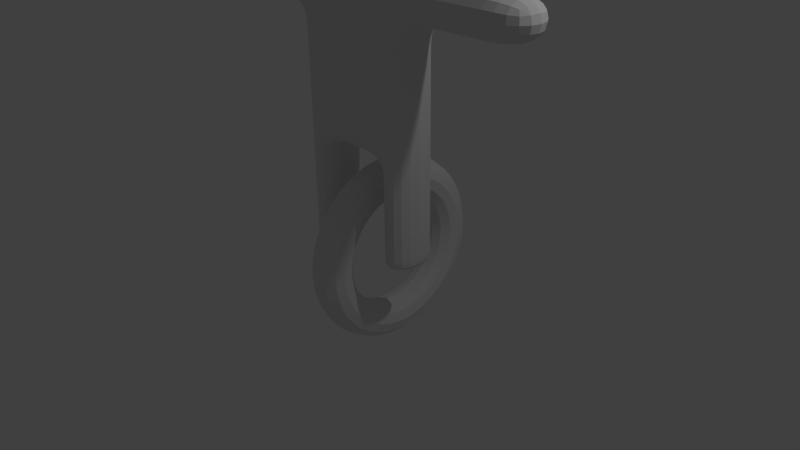 # Source: DumbScene.blend  (saved by Blender 2.68.0; exported with 4.5.12 LTS)
import bpy
from mathutils import Matrix  # noqa: F401  (used for matrix-valued properties, if any)

bpy.ops.wm.read_factory_settings(use_empty=True)
scene = bpy.context.scene
scene.name = 'Scene'

# ---- collections
col_collection_1 = bpy.data.collections.new('Collection 1'); scene.collection.children.link(col_collection_1)

# ---- world
world_world = bpy.data.worlds.new('World'); scene.world = world_world
world_world.color = (0.05088, 0.05088, 0.05088)
world_world.use_sun_shadow = False
world_world.sun_shadow_jitter_overblur = 0.0
world_world.cycles.sampling_method = 'MANUAL'
world_world.cycles.sample_map_resolution = 256

# ---- cameras
cam_camera = bpy.data.cameras.new('Camera')
cam_camera.clip_end = 100.0
cam_camera.lens = 35.0
cam_camera.sensor_width = 32.0
cam_camera.sensor_height = 18.0
cam_camera.ortho_scale = 7.314
cam_camera.dof.focus_distance = 0.0

# ---- lights
light_lamp = bpy.data.lights.new('Lamp', 'POINT')
light_lamp.transmission_factor = 0.0
light_lamp.cutoff_distance = 30.0
light_lamp.energy = 100.0
light_lamp.shadow_buffer_clip_start = 1.001
light_lamp.shadow_soft_size = 0.1
light_lamp.shadow_maximum_resolution = 0.006
light_lamp.use_absolute_resolution = True
light_lamp.cycles.use_multiple_importance_sampling = False

# ---- meshes
me_cube_002 = bpy.data.meshes.new('Cube.002')
me_cube_002.from_pydata([(-0.8591, -0.3528, 0.08432), (-0.8591, 0.3528, 0.08432), (-0.419, 0.3528, 0.08432), (-0.419, -0.3528, 0.08432), (-0.8591, -0.3528, 0.804), (-0.8591, 0.3528, 0.804), (-0.419, 0.3528, 0.804), (-0.419, -0.3528, 0.804), (-0.8591, -0.3528, 1.474), (-0.8591, 0.3528, 1.474), (-0.419, 0.3528, 1.474), (-0.419, -0.3528, 1.474), (-0.8591, -0.3528, 3.096), (-0.8591, 0.3528, 3.096), (-0.419, 0.3528, 3.096), (-0.419, -0.3528, 3.096), (-0.8591, -0.3528, 3.664), (-0.8591, 0.3528, 3.664), (-0.419, 0.3528, 3.664), (-0.419, -0.3528, 3.664), (-1.565, -0.3528, 3.096), (-1.565, 0.3528, 3.096), (-1.565, -0.3528, 3.664), (-1.565, 0.3528, 3.664), (-2.534, -0.3528, 3.096), (-2.534, 0.3528, 3.096), (-2.534, -0.3528, 3.664), (-2.534, 0.3528, 3.664), (-0.419, 0.3528, 4.369), (-0.419, -0.3528, 4.369), (-0.8591, 0.3528, 2.372), (-0.419, 0.3528, 2.372), (-0.419, -0.3528, 2.372), (-0.8591, -0.3528, 2.372), (-0.419, 0.3528, 1.969), (-0.419, -0.3528, 1.969), (-0.8591, -0.3528, 1.969), (-0.8591, 0.3528, 1.969), (-0.8591, 0.3528, 2.767), (-0.419, 0.3528, 2.767), (-0.419, -0.3528, 2.767), (-0.8591, -0.3528, 2.767), (-1.367, 0.3528, 3.096), (-1.367, 0.3528, 3.664), (-1.367, -0.3528, 3.664), (-1.367, -0.3528, 3.096), (-1.734, 0.3528, 3.664), (-1.734, -0.3528, 3.664), (-1.734, 0.3528, 3.096), (-1.734, -0.3528, 3.096), (-0.419, 0.3528, 3.795), (-0.419, -0.3528, 3.795), (-0.419, 0.3528, 1.36), (-0.419, -0.3528, 1.36), (-0.8591, -0.3528, 1.36), (-0.8591, 0.3528, 1.36), (-0.419, -0.3528, 0.924), (-0.8591, 0.3528, 0.924), (-0.419, 0.3528, 0.924), (-0.8591, -0.3528, 0.924), (-0.8591, 0.3528, 0.7105), (-0.8591, -0.3528, 0.7105), (-0.419, 0.3528, 0.7105), (-0.419, -0.3528, 0.7105), (-0.8591, 0.3528, 0.2685), (-0.419, 0.3528, 0.2685), (-0.419, -0.3528, 0.2685), (-0.8591, -0.3528, 0.2685), (0.8591, -0.3528, 0.08432), (0.8591, 0.3528, 0.08432), (0.419, 0.3528, 0.08432), (0.419, -0.3528, 0.08432), (0.8591, -0.3528, 0.804), (0.8591, 0.3528, 0.804), (0.419, 0.3528, 0.804), (0.419, -0.3528, 0.804), (0.8591, -0.3528, 1.474), (0.8591, 0.3528, 1.474), (0.419, 0.3528, 1.474), (0.419, -0.3528, 1.474), (0.8591, -0.3528, 3.096), (0.8591, 0.3528, 3.096), (0.419, 0.3528, 3.096), (0.419, -0.3528, 3.096), (0.02674, 0.3528, 1.474), (0.02674, -0.3528, 1.474), (0.02674, 0.3528, 3.096), (0.02674, -0.3528, 3.096), (0.8591, -0.3528, 3.664), (0.8591, 0.3528, 3.664), (0.419, 0.3528, 3.664), (0.419, -0.3528, 3.664), (0.02674, 0.3528, 3.664), (0.02674, -0.3528, 3.664), (1.565, -0.3528, 3.096), (1.565, 0.3528, 3.096), (1.565, -0.3528, 3.664), (1.565, 0.3528, 3.664), (2.534, -0.3528, 3.096), (2.534, 0.3528, 3.096), (2.534, -0.3528, 3.664), (2.534, 0.3528, 3.664), (0.419, 0.3528, 4.369), (0.419, -0.3528, 4.369), (0.02674, 0.3528, 4.369), (0.02674, -0.3528, 4.369), (0.8591, 0.3528, 2.372), (0.419, 0.3528, 2.372), (0.419, -0.3528, 2.372), (0.8591, -0.3528, 2.372), (0.02674, 0.3528, 2.372), (0.02674, -0.3528, 2.372), (0.419, 0.3528, 1.969), (0.419, -0.3528, 1.969), (0.8591, -0.3528, 1.969), (0.02674, 0.3528, 1.969), (0.02674, -0.3528, 1.969), (0.8591, 0.3528, 1.969), (0.8591, 0.3528, 2.767), (0.419, 0.3528, 2.767), (0.419, -0.3528, 2.767), (0.8591, -0.3528, 2.767), (0.02674, 0.3528, 2.767), (0.02674, -0.3528, 2.767), (1.367, 0.3528, 3.096), (1.367, 0.3528, 3.664), (1.367, -0.3528, 3.664), (1.367, -0.3528, 3.096), (1.734, 0.3528, 3.664), (1.734, -0.3528, 3.664), (1.734, 0.3528, 3.096), (1.734, -0.3528, 3.096), (0.02674, 0.3528, 3.795), (0.02674, -0.3528, 3.795), (0.419, 0.3528, 3.795), (0.419, -0.3528, 3.795), (0.419, 0.3528, 1.36), (0.419, -0.3528, 1.36), (0.8591, -0.3528, 1.36), (0.8591, 0.3528, 1.36), (0.419, -0.3528, 0.924), (0.8591, 0.3528, 0.924), (0.419, 0.3528, 0.924), (0.8591, -0.3528, 0.924), (0.8591, 0.3528, 0.7105), (0.8591, -0.3528, 0.7105), (0.419, 0.3528, 0.7105), (0.419, -0.3528, 0.7105), (0.8591, 0.3528, 0.2685), (0.419, 0.3528, 0.2685), (0.419, -0.3528, 0.2685), (0.8591, -0.3528, 0.2685)], [], [(67, 64, 1, 0), (64, 65, 2, 1), (65, 66, 3, 2), (66, 67, 0, 3), (0, 1, 2, 3), (53, 52, 10, 11), (39, 38, 13, 14), (55, 54, 8, 9), (52, 55, 9, 10), (54, 53, 11, 8), (12, 15, 19, 16), (11, 10, 84, 85), (41, 40, 15, 12), (38, 41, 12, 13), (39, 14, 86, 122), (43, 42, 21, 23), (35, 11, 85, 116), (19, 18, 17, 16), (15, 87, 93, 19), (14, 13, 17, 18), (86, 14, 18, 92), (47, 46, 27, 26), (44, 43, 23, 22), (45, 44, 22, 20), (42, 45, 20, 21), (25, 24, 26, 27), (46, 48, 25, 27), (48, 49, 24, 25), (49, 47, 26, 24), (28, 29, 105, 104), (132, 50, 28, 104), (50, 51, 29, 28), (51, 133, 105, 29), (34, 37, 30, 31), (36, 35, 32, 33), (37, 36, 33, 30), (34, 31, 110, 115), (40, 32, 111, 123), (32, 35, 116, 111), (10, 9, 37, 34), (8, 11, 35, 36), (9, 8, 36, 37), (10, 34, 115, 84), (31, 30, 38, 39), (33, 32, 40, 41), (30, 33, 41, 38), (31, 39, 122, 110), (15, 40, 123, 87), (17, 13, 42, 43), (16, 17, 43, 44), (12, 16, 44, 45), (13, 12, 45, 42), (22, 23, 46, 47), (23, 21, 48, 46), (21, 20, 49, 48), (20, 22, 47, 49), (92, 18, 50, 132), (18, 19, 51, 50), (19, 93, 133, 51), (56, 58, 52, 53), (57, 59, 54, 55), (58, 57, 55, 52), (59, 56, 53, 54), (7, 6, 58, 56), (5, 4, 59, 57), (6, 5, 57, 58), (4, 7, 56, 59), (4, 5, 60, 61), (5, 6, 62, 60), (6, 7, 63, 62), (7, 4, 61, 63), (61, 60, 64, 67), (60, 62, 65, 64), (62, 63, 66, 65), (63, 61, 67, 66), (151, 68, 69, 148), (148, 69, 70, 149), (149, 70, 71, 150), (150, 71, 68, 151), (68, 71, 70, 69), (137, 79, 78, 136), (119, 82, 81, 118), (139, 77, 76, 138), (136, 78, 77, 139), (138, 76, 79, 137), (80, 88, 91, 83), (79, 85, 84, 78), (121, 80, 83, 120), (118, 81, 80, 121), (119, 122, 86, 82), (125, 97, 95, 124), (113, 116, 85, 79), (91, 88, 89, 90), (83, 91, 93, 87), (82, 90, 89, 81), (86, 92, 90, 82), (129, 100, 101, 128), (126, 96, 97, 125), (127, 94, 96, 126), (124, 95, 94, 127), (99, 101, 100, 98), (128, 101, 99, 130), (130, 99, 98, 131), (131, 98, 100, 129), (102, 104, 105, 103), (132, 104, 102, 134), (134, 102, 103, 135), (135, 103, 105, 133), (112, 107, 106, 117), (114, 109, 108, 113), (117, 106, 109, 114), (112, 115, 110, 107), (120, 123, 111, 108), (108, 111, 116, 113), (78, 112, 117, 77), (76, 114, 113, 79), (77, 117, 114, 76), (78, 84, 115, 112), (107, 119, 118, 106), (109, 121, 120, 108), (106, 118, 121, 109), (107, 110, 122, 119), (83, 87, 123, 120), (89, 125, 124, 81), (88, 126, 125, 89), (80, 127, 126, 88), (81, 124, 127, 80), (96, 129, 128, 97), (97, 128, 130, 95), (95, 130, 131, 94), (94, 131, 129, 96), (92, 132, 134, 90), (90, 134, 135, 91), (91, 135, 133, 93), (140, 137, 136, 142), (141, 139, 138, 143), (142, 136, 139, 141), (143, 138, 137, 140), (75, 140, 142, 74), (73, 141, 143, 72), (74, 142, 141, 73), (72, 143, 140, 75), (72, 145, 144, 73), (73, 144, 146, 74), (74, 146, 147, 75), (75, 147, 145, 72), (145, 151, 148, 144), (144, 148, 149, 146), (146, 149, 150, 147), (147, 150, 151, 145)])
me_cube_002.use_remesh_preserve_volume = False
me_cube_002.use_remesh_preserve_attributes = False
me_cube_002.use_mirror_vertex_groups = False
me_cube_002.update()
me_torus = bpy.data.meshes.new('Torus')
me_torus.from_pydata([(-7.169e-07, 3.253e-07, -1.25), (0.125, 3.253e-07, -1.217), (0.2165, 3.253e-07, -1.125), (0.25, 3.253e-07, -1.0), (0.2165, 3.253e-07, -0.875), (0.125, 3.253e-07, -0.7835), (-4.785e-07, 3.253e-07, -0.75), (-0.125, 3.253e-07, -0.7835), (-0.2165, 3.253e-07, -0.875), (-0.25, 3.253e-07, -1.0), (-0.2165, 3.253e-07, -1.125), (-0.125, 3.253e-07, -1.217), (-7.169e-07, 0.1632, -1.239), (0.125, 0.1588, -1.206), (0.2165, 0.1468, -1.115), (0.25, 0.1305, -0.9914), (0.2165, 0.1142, -0.8675), (0.125, 0.1023, -0.7768), (-4.785e-07, 0.09789, -0.7436), (-0.125, 0.1023, -0.7768), (-0.2165, 0.1142, -0.8675), (-0.25, 0.1305, -0.9914), (-0.2165, 0.1468, -1.115), (-0.125, 0.1588, -1.206), (-7.169e-07, 0.3235, -1.207), (0.125, 0.3149, -1.175), (0.2165, 0.2912, -1.087), (0.25, 0.2588, -0.9659), (0.2165, 0.2265, -0.8452), (0.125, 0.2028, -0.7568), (-4.785e-07, 0.1941, -0.7244), (-0.125, 0.2028, -0.7568), (-0.2165, 0.2265, -0.8452), (-0.25, 0.2588, -0.9659), (-0.2165, 0.2912, -1.087), (-0.125, 0.3149, -1.175), (-7.169e-07, 0.4784, -1.155), (0.125, 0.4655, -1.124), (0.2165, 0.4305, -1.039), (0.25, 0.3827, -0.9239), (0.2165, 0.3348, -0.8084), (0.125, 0.2998, -0.7239), (-4.785e-07, 0.287, -0.6929), (-0.125, 0.2998, -0.7239), (-0.2165, 0.3348, -0.8084), (-0.25, 0.3827, -0.9239), (-0.2165, 0.4305, -1.039), (-0.125, 0.4655, -1.124), (-7.169e-07, 0.625, -1.083), (0.125, 0.6083, -1.054), (0.2165, 0.5625, -0.9743), (0.25, 0.5, -0.866), (0.2165, 0.4375, -0.7578), (0.125, 0.3917, -0.6785), (-4.785e-07, 0.375, -0.6495), (-0.125, 0.3917, -0.6785), (-0.2165, 0.4375, -0.7578), (-0.25, 0.5, -0.866), (-0.2165, 0.5625, -0.9743), (-0.125, 0.6083, -1.054), (-7.169e-07, 0.761, -0.9917), (0.125, 0.7406, -0.9651), (0.2165, 0.6849, -0.8925), (0.25, 0.6088, -0.7934), (0.2165, 0.5327, -0.6942), (0.125, 0.477, -0.6216), (-4.785e-07, 0.4566, -0.595), (-0.125, 0.477, -0.6216), (-0.2165, 0.5327, -0.6942), (-0.25, 0.6088, -0.7934), (-0.2165, 0.6849, -0.8925), (-0.125, 0.7406, -0.9651), (-4.785e-07, 0.8839, -0.8839), (0.125, 0.8602, -0.8602), (0.2165, 0.7955, -0.7955), (0.25, 0.7071, -0.7071), (0.2165, 0.6187, -0.6187), (0.125, 0.554, -0.554), (-2.401e-07, 0.5303, -0.5303), (-0.125, 0.554, -0.554), (-0.2165, 0.6187, -0.6187), (-0.25, 0.7071, -0.7071), (-0.2165, 0.7955, -0.7955), (-0.125, 0.8602, -0.8602), (-4.785e-07, 0.9917, -0.761), (0.125, 0.9651, -0.7406), (0.2165, 0.8925, -0.6849), (0.25, 0.7934, -0.6088), (0.2165, 0.6942, -0.5327), (0.125, 0.6216, -0.477), (-2.401e-07, 0.595, -0.4566), (-0.125, 0.6216, -0.477), (-0.2165, 0.6942, -0.5327), (-0.25, 0.7934, -0.6088), (-0.2165, 0.8925, -0.6849), (-0.125, 0.9651, -0.7406), (-4.785e-07, 1.083, -0.625), (0.125, 1.054, -0.6083), (0.2165, 0.9743, -0.5625), (0.25, 0.866, -0.5), (0.2165, 0.7578, -0.4375), (0.125, 0.6785, -0.3917), (-2.401e-07, 0.6495, -0.375), (-0.125, 0.6785, -0.3917), (-0.2165, 0.7578, -0.4375), (-0.25, 0.866, -0.5), (-0.2165, 0.9743, -0.5625), (-0.125, 1.054, -0.6083), (-2.401e-07, 1.155, -0.4784), (0.125, 1.124, -0.4655), (0.2165, 1.039, -0.4305), (0.25, 0.9239, -0.3827), (0.2165, 0.8084, -0.3348), (0.125, 0.7239, -0.2998), (-2.401e-07, 0.6929, -0.287), (-0.125, 0.7239, -0.2998), (-0.2165, 0.8084, -0.3348), (-0.25, 0.9239, -0.3827), (-0.2165, 1.039, -0.4305), (-0.125, 1.124, -0.4655), (-2.401e-07, 1.207, -0.3235), (0.125, 1.175, -0.3149), (0.2165, 1.087, -0.2912), (0.25, 0.9659, -0.2588), (0.2165, 0.8452, -0.2265), (0.125, 0.7568, -0.2028), (-2.401e-07, 0.7244, -0.1941), (-0.125, 0.7568, -0.2028), (-0.2165, 0.8452, -0.2265), (-0.25, 0.9659, -0.2588), (-0.2165, 1.087, -0.2912), (-0.125, 1.175, -0.3149), (-1.656e-09, 1.239, -0.1632), (0.125, 1.206, -0.1588), (0.2165, 1.115, -0.1468), (0.25, 0.9914, -0.1305), (0.2165, 0.8675, -0.1142), (0.125, 0.7768, -0.1023), (-1.656e-09, 0.7436, -0.09789), (-0.125, 0.7768, -0.1023), (-0.2165, 0.8675, -0.1142), (-0.25, 0.9914, -0.1305), (-0.2165, 1.115, -0.1468), (-0.125, 1.206, -0.1588), (-1.656e-09, 1.25, 4.768e-07), (0.125, 1.217, 2.384e-07), (0.2165, 1.125, 2.384e-07), (0.25, 1.0, 2.384e-07), (0.2165, 0.875, 2.384e-07), (0.125, 0.7835, 2.384e-07), (-1.656e-09, 0.75, 4.768e-07), (-0.125, 0.7835, 4.768e-07), (-0.2165, 0.875, 4.768e-07), (-0.25, 1.0, 4.768e-07), (-0.2165, 1.125, 4.768e-07), (-0.125, 1.217, 4.768e-07), (-1.656e-09, 1.239, 0.1632), (0.125, 1.206, 0.1588), (0.2165, 1.115, 0.1468), (0.25, 0.9914, 0.1305), (0.2165, 0.8675, 0.1142), (0.125, 0.7768, 0.1023), (-1.656e-09, 0.7436, 0.0979), (-0.125, 0.7768, 0.1023), (-0.2165, 0.8675, 0.1142), (-0.25, 0.9914, 0.1305), (-0.2165, 1.115, 0.1468), (-0.125, 1.206, 0.1588), (2.368e-07, 1.207, 0.3235), (0.125, 1.175, 0.3149), (0.2165, 1.087, 0.2912), (0.25, 0.9659, 0.2588), (0.2165, 0.8452, 0.2265), (0.125, 0.7568, 0.2028), (2.368e-07, 0.7244, 0.1941), (-0.125, 0.7568, 0.2028), (-0.2165, 0.8452, 0.2265), (-0.25, 0.9659, 0.2588), (-0.2165, 1.087, 0.2912), (-0.125, 1.175, 0.3149), (2.368e-07, 1.155, 0.4784), (0.125, 1.124, 0.4655), (0.2165, 1.039, 0.4305), (0.25, 0.9239, 0.3827), (0.2165, 0.8084, 0.3348), (0.125, 0.7239, 0.2998), (2.368e-07, 0.6929, 0.287), (-0.125, 0.7239, 0.2998), (-0.2165, 0.8084, 0.3348), (-0.25, 0.9239, 0.3827), (-0.2165, 1.039, 0.4305), (-0.125, 1.124, 0.4655), (4.752e-07, 1.083, 0.625), (0.125, 1.054, 0.6083), (0.2165, 0.9743, 0.5625), (0.25, 0.866, 0.5), (0.2165, 0.7578, 0.4375), (0.125, 0.6785, 0.3917), (2.368e-07, 0.6495, 0.375), (-0.125, 0.6785, 0.3917), (-0.2165, 0.7578, 0.4375), (-0.25, 0.866, 0.5), (-0.2165, 0.9743, 0.5625), (-0.125, 1.054, 0.6083), (4.752e-07, 0.9917, 0.761), (0.125, 0.9651, 0.7406), (0.2165, 0.8925, 0.6849), (0.25, 0.7934, 0.6088), (0.2165, 0.6942, 0.5327), (0.125, 0.6216, 0.477), (2.368e-07, 0.595, 0.4566), (-0.125, 0.6216, 0.477), (-0.2165, 0.6942, 0.5327), (-0.25, 0.7934, 0.6088), (-0.2165, 0.8925, 0.6849), (-0.125, 0.9651, 0.7406), (4.752e-07, 0.8839, 0.8839), (0.125, 0.8602, 0.8602), (0.2165, 0.7955, 0.7955), (0.25, 0.7071, 0.7071), (0.2165, 0.6187, 0.6187), (0.125, 0.554, 0.554), (2.368e-07, 0.5303, 0.5303), (-0.125, 0.554, 0.554), (-0.2165, 0.6187, 0.6187), (-0.25, 0.7071, 0.7071), (-0.2165, 0.7955, 0.7955), (-0.125, 0.8602, 0.8602), (7.136e-07, 0.761, 0.9917), (0.125, 0.7406, 0.9651), (0.2165, 0.6849, 0.8925), (0.25, 0.6088, 0.7934), (0.2165, 0.5327, 0.6942), (0.125, 0.477, 0.6216), (4.752e-07, 0.4566, 0.595), (-0.125, 0.477, 0.6216), (-0.2165, 0.5327, 0.6942), (-0.25, 0.6088, 0.7934), (-0.2165, 0.6849, 0.8925), (-0.125, 0.7406, 0.9651), (7.136e-07, 0.625, 1.083), (0.125, 0.6083, 1.054), (0.2165, 0.5625, 0.9743), (0.25, 0.5, 0.866), (0.2165, 0.4375, 0.7578), (0.125, 0.3917, 0.6785), (4.752e-07, 0.375, 0.6495), (-0.125, 0.3917, 0.6785), (-0.2165, 0.4375, 0.7578), (-0.25, 0.5, 0.866), (-0.2165, 0.5625, 0.9743), (-0.125, 0.6083, 1.054), (7.136e-07, 0.4784, 1.155), (0.125, 0.4655, 1.124), (0.2165, 0.4305, 1.039), (0.25, 0.3827, 0.9239), (0.2165, 0.3348, 0.8084), (0.125, 0.2998, 0.7239), (4.752e-07, 0.287, 0.6929), (-0.125, 0.2998, 0.7239), (-0.2165, 0.3348, 0.8084), (-0.25, 0.3827, 0.9239), (-0.2165, 0.4305, 1.039), (-0.125, 0.4655, 1.124), (7.136e-07, 0.3235, 1.207), (0.125, 0.3149, 1.175), (0.2165, 0.2912, 1.087), (0.25, 0.2588, 0.9659), (0.2165, 0.2265, 0.8452), (0.125, 0.2028, 0.7568), (4.752e-07, 0.1941, 0.7244), (-0.125, 0.2028, 0.7568), (-0.2165, 0.2265, 0.8452), (-0.25, 0.2588, 0.9659), (-0.2165, 0.2912, 1.087), (-0.125, 0.3149, 1.175), (7.136e-07, 0.1632, 1.239), (0.125, 0.1588, 1.206), (0.2165, 0.1468, 1.115), (0.25, 0.1305, 0.9914), (0.2165, 0.1142, 0.8675), (0.125, 0.1023, 0.7768), (4.752e-07, 0.0979, 0.7436), (-0.125, 0.1023, 0.7768), (-0.2165, 0.1142, 0.8675), (-0.25, 0.1305, 0.9914), (-0.2165, 0.1468, 1.115), (-0.125, 0.1588, 1.206), (7.136e-07, 4.346e-07, 1.25), (0.125, 4.317e-07, 1.217), (0.2165, 4.237e-07, 1.125), (0.25, 4.127e-07, 1.0), (0.2165, 4.018e-07, 0.875), (0.125, 3.938e-07, 0.7835), (4.752e-07, 3.909e-07, 0.75), (-0.125, 3.938e-07, 0.7835), (-0.2165, 4.018e-07, 0.875), (-0.25, 4.127e-07, 1.0), (-0.2165, 4.237e-07, 1.125), (-0.125, 4.317e-07, 1.217), (7.136e-07, -0.1632, 1.239), (0.125, -0.1588, 1.206), (0.2165, -0.1468, 1.115), (0.25, -0.1305, 0.9914), (0.2165, -0.1142, 0.8675), (0.125, -0.1023, 0.7768), (4.752e-07, -0.09789, 0.7436), (-0.125, -0.1023, 0.7768), (-0.2165, -0.1142, 0.8675), (-0.25, -0.1305, 0.9914), (-0.2165, -0.1468, 1.115), (-0.125, -0.1588, 1.206), (7.136e-07, -0.3235, 1.207), (0.125, -0.3149, 1.175), (0.2165, -0.2912, 1.087), (0.25, -0.2588, 0.9659), (0.2165, -0.2265, 0.8452), (0.125, -0.2028, 0.7568), (4.752e-07, -0.1941, 0.7244), (-0.125, -0.2028, 0.7568), (-0.2165, -0.2265, 0.8452), (-0.25, -0.2588, 0.9659), (-0.2165, -0.2912, 1.087), (-0.125, -0.3149, 1.175), (7.136e-07, -0.4784, 1.155), (0.125, -0.4655, 1.124), (0.2165, -0.4305, 1.039), (0.25, -0.3827, 0.9239), (0.2165, -0.3348, 0.8084), (0.125, -0.2998, 0.7239), (4.752e-07, -0.287, 0.6929), (-0.125, -0.2998, 0.7239), (-0.2165, -0.3348, 0.8084), (-0.25, -0.3827, 0.9239), (-0.2165, -0.4305, 1.039), (-0.125, -0.4655, 1.124), (7.136e-07, -0.625, 1.083), (0.125, -0.6083, 1.054), (0.2165, -0.5625, 0.9743), (0.25, -0.5, 0.866), (0.2165, -0.4375, 0.7578), (0.125, -0.3917, 0.6785), (4.752e-07, -0.375, 0.6495), (-0.125, -0.3917, 0.6785), (-0.2165, -0.4375, 0.7578), (-0.25, -0.5, 0.866), (-0.2165, -0.5625, 0.9743), (-0.125, -0.6083, 1.054), (7.136e-07, -0.761, 0.9917), (0.125, -0.7406, 0.9651), (0.2165, -0.6849, 0.8925), (0.25, -0.6088, 0.7934), (0.2165, -0.5327, 0.6942), (0.125, -0.477, 0.6216), (4.752e-07, -0.4566, 0.595), (-0.125, -0.477, 0.6216), (-0.2165, -0.5327, 0.6942), (-0.25, -0.6088, 0.7934), (-0.2165, -0.6849, 0.8925), (-0.125, -0.7406, 0.9651), (4.752e-07, -0.8839, 0.8839), (0.125, -0.8602, 0.8602), (0.2165, -0.7955, 0.7955), (0.25, -0.7071, 0.7071), (0.2165, -0.6187, 0.6187), (0.125, -0.554, 0.554), (2.368e-07, -0.5303, 0.5303), (-0.125, -0.554, 0.554), (-0.2165, -0.6187, 0.6187), (-0.25, -0.7071, 0.7071), (-0.2165, -0.7955, 0.7955), (-0.125, -0.8602, 0.8602), (4.752e-07, -0.9917, 0.761), (0.125, -0.9651, 0.7406), (0.2165, -0.8925, 0.6849), (0.25, -0.7934, 0.6088), (0.2165, -0.6942, 0.5327), (0.125, -0.6216, 0.477), (2.368e-07, -0.595, 0.4566), (-0.125, -0.6216, 0.477), (-0.2165, -0.6942, 0.5327), (-0.25, -0.7934, 0.6088), (-0.2165, -0.8925, 0.6849), (-0.125, -0.9651, 0.7406), (4.752e-07, -1.083, 0.625), (0.125, -1.054, 0.6083), (0.2165, -0.9743, 0.5625), (0.25, -0.866, 0.5), (0.2165, -0.7578, 0.4375), (0.125, -0.6785, 0.3917), (2.368e-07, -0.6495, 0.375), (-0.125, -0.6785, 0.3917), (-0.2165, -0.7578, 0.4375), (-0.25, -0.866, 0.5), (-0.2165, -0.9743, 0.5625), (-0.125, -1.054, 0.6083), (2.368e-07, -1.155, 0.4784), (0.125, -1.124, 0.4655), (0.2165, -1.039, 0.4305), (0.25, -0.9239, 0.3827), (0.2165, -0.8084, 0.3348), (0.125, -0.7239, 0.2998), (2.368e-07, -0.6929, 0.287), (-0.125, -0.7239, 0.2998), (-0.2165, -0.8084, 0.3348), (-0.25, -0.9239, 0.3827), (-0.2165, -1.039, 0.4305), (-0.125, -1.124, 0.4655), (2.368e-07, -1.207, 0.3235), (0.125, -1.175, 0.3149), (0.2165, -1.087, 0.2912), (0.25, -0.9659, 0.2588), (0.2165, -0.8452, 0.2265), (0.125, -0.7568, 0.2028), (2.368e-07, -0.7244, 0.1941), (-0.125, -0.7568, 0.2028), (-0.2165, -0.8452, 0.2265), (-0.25, -0.9659, 0.2588), (-0.2165, -1.087, 0.2912), (-0.125, -1.175, 0.3149), (-1.656e-09, -1.239, 0.1632), (0.125, -1.206, 0.1588), (0.2165, -1.115, 0.1468), (0.25, -0.9914, 0.1305), (0.2165, -0.8675, 0.1142), (0.125, -0.7768, 0.1023), (-1.656e-09, -0.7436, 0.0979), (-0.125, -0.7768, 0.1023), (-0.2165, -0.8675, 0.1142), (-0.25, -0.9914, 0.1305), (-0.2165, -1.115, 0.1468), (-0.125, -1.206, 0.1588), (-1.656e-09, -1.25, 4.768e-07), (0.125, -1.217, 2.384e-07), (0.2165, -1.125, 2.384e-07), (0.25, -1.0, 2.384e-07), (0.2165, -0.875, 2.384e-07), (0.125, -0.7835, 2.384e-07), (-1.656e-09, -0.75, 4.768e-07), (-0.125, -0.7835, 4.768e-07), (-0.2165, -0.875, 4.768e-07), (-0.25, -1.0, 4.768e-07), (-0.2165, -1.125, 4.768e-07), (-0.125, -1.217, 4.768e-07), (-1.656e-09, -1.239, -0.1632), (0.125, -1.206, -0.1588), (0.2165, -1.115, -0.1468), (0.25, -0.9914, -0.1305), (0.2165, -0.8675, -0.1142), (0.125, -0.7768, -0.1023), (-1.656e-09, -0.7436, -0.09789), (-0.125, -0.7768, -0.1023), (-0.2165, -0.8675, -0.1142), (-0.25, -0.9914, -0.1305), (-0.2165, -1.115, -0.1468), (-0.125, -1.206, -0.1588), (-2.401e-07, -1.207, -0.3235), (0.125, -1.175, -0.3149), (0.2165, -1.087, -0.2912), (0.25, -0.9659, -0.2588), (0.2165, -0.8452, -0.2265), (0.125, -0.7568, -0.2028), (-2.401e-07, -0.7244, -0.1941), (-0.125, -0.7568, -0.2028), (-0.2165, -0.8452, -0.2265), (-0.25, -0.9659, -0.2588), (-0.2165, -1.087, -0.2912), (-0.125, -1.175, -0.3149), (-2.401e-07, -1.155, -0.4784), (0.125, -1.124, -0.4655), (0.2165, -1.039, -0.4305), (0.25, -0.9239, -0.3827), (0.2165, -0.8084, -0.3348), (0.125, -0.7239, -0.2998), (-2.401e-07, -0.6929, -0.287), (-0.125, -0.7239, -0.2998), (-0.2165, -0.8084, -0.3348), (-0.25, -0.9239, -0.3827), (-0.2165, -1.039, -0.4305), (-0.125, -1.124, -0.4655), (-4.785e-07, -1.083, -0.625), (0.125, -1.054, -0.6083), (0.2165, -0.9743, -0.5625), (0.25, -0.866, -0.5), (0.2165, -0.7578, -0.4375), (0.125, -0.6785, -0.3917), (-2.401e-07, -0.6495, -0.375), (-0.125, -0.6785, -0.3917), (-0.2165, -0.7578, -0.4375), (-0.25, -0.866, -0.5), (-0.2165, -0.9743, -0.5625), (-0.125, -1.054, -0.6083), (-4.785e-07, -0.9917, -0.761), (0.125, -0.9651, -0.7406), (0.2165, -0.8925, -0.6849), (0.25, -0.7934, -0.6088), (0.2165, -0.6942, -0.5327), (0.125, -0.6216, -0.477), (-2.401e-07, -0.595, -0.4566), (-0.125, -0.6216, -0.477), (-0.2165, -0.6942, -0.5327), (-0.25, -0.7934, -0.6088), (-0.2165, -0.8925, -0.6849), (-0.125, -0.9651, -0.7406), (-4.785e-07, -0.8839, -0.8839), (0.125, -0.8602, -0.8602), (0.2165, -0.7955, -0.7955), (0.25, -0.7071, -0.7071), (0.2165, -0.6187, -0.6187), (0.125, -0.554, -0.554), (-2.401e-07, -0.5303, -0.5303), (-0.125, -0.554, -0.554), (-0.2165, -0.6187, -0.6187), (-0.25, -0.7071, -0.7071), (-0.2165, -0.7955, -0.7955), (-0.125, -0.8602, -0.8602), (-7.169e-07, -0.761, -0.9917), (0.125, -0.7406, -0.9651), (0.2165, -0.6849, -0.8925), (0.25, -0.6088, -0.7934), (0.2165, -0.5327, -0.6942), (0.125, -0.477, -0.6216), (-4.785e-07, -0.4566, -0.595), (-0.125, -0.477, -0.6216), (-0.2165, -0.5327, -0.6942), (-0.25, -0.6088, -0.7934), (-0.2165, -0.6849, -0.8925), (-0.125, -0.7406, -0.9651), (-7.169e-07, -0.625, -1.083), (0.125, -0.6083, -1.054), (0.2165, -0.5625, -0.9743), (0.25, -0.5, -0.866), (0.2165, -0.4375, -0.7578), (0.125, -0.3917, -0.6785), (-4.785e-07, -0.375, -0.6495), (-0.125, -0.3917, -0.6785), (-0.2165, -0.4375, -0.7578), (-0.25, -0.5, -0.866), (-0.2165, -0.5625, -0.9743), (-0.125, -0.6083, -1.054), (-7.169e-07, -0.4784, -1.155), (0.125, -0.4655, -1.124), (0.2165, -0.4305, -1.039), (0.25, -0.3827, -0.9239), (0.2165, -0.3348, -0.8084), (0.125, -0.2998, -0.7239), (-4.785e-07, -0.287, -0.6929), (-0.125, -0.2998, -0.7239), (-0.2165, -0.3348, -0.8084), (-0.25, -0.3827, -0.9239), (-0.2165, -0.4305, -1.039), (-0.125, -0.4655, -1.124), (-7.169e-07, -0.3235, -1.207), (0.125, -0.3149, -1.175), (0.2165, -0.2912, -1.087), (0.25, -0.2588, -0.9659), (0.2165, -0.2265, -0.8452), (0.125, -0.2028, -0.7568), (-4.785e-07, -0.1941, -0.7244), (-0.125, -0.2028, -0.7568), (-0.2165, -0.2265, -0.8452), (-0.25, -0.2588, -0.9659), (-0.2165, -0.2912, -1.087), (-0.125, -0.3149, -1.175), (-7.169e-07, -0.1632, -1.239), (0.125, -0.1588, -1.206), (0.2165, -0.1468, -1.115), (0.25, -0.1305, -0.9914), (0.2165, -0.1142, -0.8675), (0.125, -0.1023, -0.7768), (-4.785e-07, -0.09789, -0.7436), (-0.125, -0.1023, -0.7768), (-0.2165, -0.1142, -0.8675), (-0.25, -0.1305, -0.9914), (-0.2165, -0.1468, -1.115), (-0.125, -0.1588, -1.206)], [], [(0, 12, 13, 1), (1, 13, 14, 2), (2, 14, 15, 3), (3, 15, 16, 4), (4, 16, 17, 5), (5, 17, 18, 6), (6, 18, 19, 7), (7, 19, 20, 8), (8, 20, 21, 9), (9, 21, 22, 10), (10, 22, 23, 11), (0, 11, 23, 12), (12, 24, 25, 13), (13, 25, 26, 14), (14, 26, 27, 15), (15, 27, 28, 16), (16, 28, 29, 17), (17, 29, 30, 18), (18, 30, 31, 19), (19, 31, 32, 20), (20, 32, 33, 21), (21, 33, 34, 22), (22, 34, 35, 23), (23, 35, 24, 12), (24, 36, 37, 25), (25, 37, 38, 26), (26, 38, 39, 27), (27, 39, 40, 28), (28, 40, 41, 29), (29, 41, 42, 30), (30, 42, 43, 31), (31, 43, 44, 32), (32, 44, 45, 33), (33, 45, 46, 34), (34, 46, 47, 35), (35, 47, 36, 24), (36, 48, 49, 37), (37, 49, 50, 38), (38, 50, 51, 39), (39, 51, 52, 40), (40, 52, 53, 41), (41, 53, 54, 42), (42, 54, 55, 43), (43, 55, 56, 44), (44, 56, 57, 45), (45, 57, 58, 46), (46, 58, 59, 47), (47, 59, 48, 36), (48, 60, 61, 49), (49, 61, 62, 50), (50, 62, 63, 51), (51, 63, 64, 52), (52, 64, 65, 53), (53, 65, 66, 54), (54, 66, 67, 55), (55, 67, 68, 56), (56, 68, 69, 57), (57, 69, 70, 58), (58, 70, 71, 59), (59, 71, 60, 48), (60, 72, 73, 61), (61, 73, 74, 62), (62, 74, 75, 63), (63, 75, 76, 64), (64, 76, 77, 65), (65, 77, 78, 66), (66, 78, 79, 67), (67, 79, 80, 68), (68, 80, 81, 69), (69, 81, 82, 70), (70, 82, 83, 71), (71, 83, 72, 60), (72, 84, 85, 73), (73, 85, 86, 74), (74, 86, 87, 75), (75, 87, 88, 76), (76, 88, 89, 77), (77, 89, 90, 78), (78, 90, 91, 79), (79, 91, 92, 80), (80, 92, 93, 81), (81, 93, 94, 82), (82, 94, 95, 83), (83, 95, 84, 72), (84, 96, 97, 85), (85, 97, 98, 86), (86, 98, 99, 87), (87, 99, 100, 88), (88, 100, 101, 89), (89, 101, 102, 90), (90, 102, 103, 91), (91, 103, 104, 92), (92, 104, 105, 93), (93, 105, 106, 94), (94, 106, 107, 95), (95, 107, 96, 84), (96, 108, 109, 97), (97, 109, 110, 98), (98, 110, 111, 99), (99, 111, 112, 100), (100, 112, 113, 101), (101, 113, 114, 102), (102, 114, 115, 103), (103, 115, 116, 104), (104, 116, 117, 105), (105, 117, 118, 106), (106, 118, 119, 107), (107, 119, 108, 96), (108, 120, 121, 109), (109, 121, 122, 110), (110, 122, 123, 111), (111, 123, 124, 112), (112, 124, 125, 113), (113, 125, 126, 114), (114, 126, 127, 115), (115, 127, 128, 116), (116, 128, 129, 117), (117, 129, 130, 118), (118, 130, 131, 119), (119, 131, 120, 108), (120, 132, 133, 121), (121, 133, 134, 122), (122, 134, 135, 123), (123, 135, 136, 124), (124, 136, 137, 125), (125, 137, 138, 126), (126, 138, 139, 127), (127, 139, 140, 128), (128, 140, 141, 129), (129, 141, 142, 130), (130, 142, 143, 131), (131, 143, 132, 120), (132, 144, 145, 133), (133, 145, 146, 134), (134, 146, 147, 135), (135, 147, 148, 136), (136, 148, 149, 137), (137, 149, 150, 138), (138, 150, 151, 139), (139, 151, 152, 140), (140, 152, 153, 141), (141, 153, 154, 142), (142, 154, 155, 143), (143, 155, 144, 132), (144, 156, 157, 145), (145, 157, 158, 146), (146, 158, 159, 147), (147, 159, 160, 148), (148, 160, 161, 149), (149, 161, 162, 150), (150, 162, 163, 151), (151, 163, 164, 152), (152, 164, 165, 153), (153, 165, 166, 154), (154, 166, 167, 155), (155, 167, 156, 144), (156, 168, 169, 157), (157, 169, 170, 158), (158, 170, 171, 159), (159, 171, 172, 160), (160, 172, 173, 161), (161, 173, 174, 162), (162, 174, 175, 163), (163, 175, 176, 164), (164, 176, 177, 165), (165, 177, 178, 166), (166, 178, 179, 167), (167, 179, 168, 156), (168, 180, 181, 169), (169, 181, 182, 170), (170, 182, 183, 171), (171, 183, 184, 172), (172, 184, 185, 173), (173, 185, 186, 174), (174, 186, 187, 175), (175, 187, 188, 176), (176, 188, 189, 177), (177, 189, 190, 178), (178, 190, 191, 179), (179, 191, 180, 168), (180, 192, 193, 181), (181, 193, 194, 182), (182, 194, 195, 183), (183, 195, 196, 184), (184, 196, 197, 185), (185, 197, 198, 186), (186, 198, 199, 187), (187, 199, 200, 188), (188, 200, 201, 189), (189, 201, 202, 190), (190, 202, 203, 191), (191, 203, 192, 180), (192, 204, 205, 193), (193, 205, 206, 194), (194, 206, 207, 195), (195, 207, 208, 196), (196, 208, 209, 197), (197, 209, 210, 198), (198, 210, 211, 199), (199, 211, 212, 200), (200, 212, 213, 201), (201, 213, 214, 202), (202, 214, 215, 203), (203, 215, 204, 192), (204, 216, 217, 205), (205, 217, 218, 206), (206, 218, 219, 207), (207, 219, 220, 208), (208, 220, 221, 209), (209, 221, 222, 210), (210, 222, 223, 211), (211, 223, 224, 212), (212, 224, 225, 213), (213, 225, 226, 214), (214, 226, 227, 215), (215, 227, 216, 204), (216, 228, 229, 217), (217, 229, 230, 218), (218, 230, 231, 219), (219, 231, 232, 220), (220, 232, 233, 221), (221, 233, 234, 222), (222, 234, 235, 223), (223, 235, 236, 224), (224, 236, 237, 225), (225, 237, 238, 226), (226, 238, 239, 227), (227, 239, 228, 216), (228, 240, 241, 229), (229, 241, 242, 230), (230, 242, 243, 231), (231, 243, 244, 232), (232, 244, 245, 233), (233, 245, 246, 234), (234, 246, 247, 235), (235, 247, 248, 236), (236, 248, 249, 237), (237, 249, 250, 238), (238, 250, 251, 239), (239, 251, 240, 228), (240, 252, 253, 241), (241, 253, 254, 242), (242, 254, 255, 243), (243, 255, 256, 244), (244, 256, 257, 245), (245, 257, 258, 246), (246, 258, 259, 247), (247, 259, 260, 248), (248, 260, 261, 249), (249, 261, 262, 250), (250, 262, 263, 251), (251, 263, 252, 240), (252, 264, 265, 253), (253, 265, 266, 254), (254, 266, 267, 255), (255, 267, 268, 256), (256, 268, 269, 257), (257, 269, 270, 258), (258, 270, 271, 259), (259, 271, 272, 260), (260, 272, 273, 261), (261, 273, 274, 262), (262, 274, 275, 263), (263, 275, 264, 252), (264, 276, 277, 265), (265, 277, 278, 266), (266, 278, 279, 267), (267, 279, 280, 268), (268, 280, 281, 269), (269, 281, 282, 270), (270, 282, 283, 271), (271, 283, 284, 272), (272, 284, 285, 273), (273, 285, 286, 274), (274, 286, 287, 275), (275, 287, 276, 264), (276, 288, 289, 277), (277, 289, 290, 278), (278, 290, 291, 279), (279, 291, 292, 280), (280, 292, 293, 281), (281, 293, 294, 282), (282, 294, 295, 283), (283, 295, 296, 284), (284, 296, 297, 285), (285, 297, 298, 286), (286, 298, 299, 287), (287, 299, 288, 276), (288, 300, 301, 289), (289, 301, 302, 290), (290, 302, 303, 291), (291, 303, 304, 292), (292, 304, 305, 293), (293, 305, 306, 294), (294, 306, 307, 295), (295, 307, 308, 296), (296, 308, 309, 297), (297, 309, 310, 298), (298, 310, 311, 299), (299, 311, 300, 288), (300, 312, 313, 301), (301, 313, 314, 302), (302, 314, 315, 303), (303, 315, 316, 304), (304, 316, 317, 305), (305, 317, 318, 306), (306, 318, 319, 307), (307, 319, 320, 308), (308, 320, 321, 309), (309, 321, 322, 310), (310, 322, 323, 311), (311, 323, 312, 300), (312, 324, 325, 313), (313, 325, 326, 314), (314, 326, 327, 315), (315, 327, 328, 316), (316, 328, 329, 317), (317, 329, 330, 318), (318, 330, 331, 319), (319, 331, 332, 320), (320, 332, 333, 321), (321, 333, 334, 322), (322, 334, 335, 323), (323, 335, 324, 312), (324, 336, 337, 325), (325, 337, 338, 326), (326, 338, 339, 327), (327, 339, 340, 328), (328, 340, 341, 329), (329, 341, 342, 330), (330, 342, 343, 331), (331, 343, 344, 332), (332, 344, 345, 333), (333, 345, 346, 334), (334, 346, 347, 335), (335, 347, 336, 324), (336, 348, 349, 337), (337, 349, 350, 338), (338, 350, 351, 339), (339, 351, 352, 340), (340, 352, 353, 341), (341, 353, 354, 342), (342, 354, 355, 343), (343, 355, 356, 344), (344, 356, 357, 345), (345, 357, 358, 346), (346, 358, 359, 347), (347, 359, 348, 336), (348, 360, 361, 349), (349, 361, 362, 350), (350, 362, 363, 351), (351, 363, 364, 352), (352, 364, 365, 353), (353, 365, 366, 354), (354, 366, 367, 355), (355, 367, 368, 356), (356, 368, 369, 357), (357, 369, 370, 358), (358, 370, 371, 359), (359, 371, 360, 348), (360, 372, 373, 361), (361, 373, 374, 362), (362, 374, 375, 363), (363, 375, 376, 364), (364, 376, 377, 365), (365, 377, 378, 366), (366, 378, 379, 367), (367, 379, 380, 368), (368, 380, 381, 369), (369, 381, 382, 370), (370, 382, 383, 371), (371, 383, 372, 360), (372, 384, 385, 373), (373, 385, 386, 374), (374, 386, 387, 375), (375, 387, 388, 376), (376, 388, 389, 377), (377, 389, 390, 378), (378, 390, 391, 379), (379, 391, 392, 380), (380, 392, 393, 381), (381, 393, 394, 382), (382, 394, 395, 383), (383, 395, 384, 372), (384, 396, 397, 385), (385, 397, 398, 386), (386, 398, 399, 387), (387, 399, 400, 388), (388, 400, 401, 389), (389, 401, 402, 390), (390, 402, 403, 391), (391, 403, 404, 392), (392, 404, 405, 393), (393, 405, 406, 394), (394, 406, 407, 395), (395, 407, 396, 384), (396, 408, 409, 397), (397, 409, 410, 398), (398, 410, 411, 399), (399, 411, 412, 400), (400, 412, 413, 401), (401, 413, 414, 402), (402, 414, 415, 403), (403, 415, 416, 404), (404, 416, 417, 405), (405, 417, 418, 406), (406, 418, 419, 407), (407, 419, 408, 396), (408, 420, 421, 409), (409, 421, 422, 410), (410, 422, 423, 411), (411, 423, 424, 412), (412, 424, 425, 413), (413, 425, 426, 414), (414, 426, 427, 415), (415, 427, 428, 416), (416, 428, 429, 417), (417, 429, 430, 418), (418, 430, 431, 419), (419, 431, 420, 408), (420, 432, 433, 421), (421, 433, 434, 422), (422, 434, 435, 423), (423, 435, 436, 424), (424, 436, 437, 425), (425, 437, 438, 426), (426, 438, 439, 427), (427, 439, 440, 428), (428, 440, 441, 429), (429, 441, 442, 430), (430, 442, 443, 431), (431, 443, 432, 420), (432, 444, 445, 433), (433, 445, 446, 434), (434, 446, 447, 435), (435, 447, 448, 436), (436, 448, 449, 437), (437, 449, 450, 438), (438, 450, 451, 439), (439, 451, 452, 440), (440, 452, 453, 441), (441, 453, 454, 442), (442, 454, 455, 443), (443, 455, 444, 432), (444, 456, 457, 445), (445, 457, 458, 446), (446, 458, 459, 447), (447, 459, 460, 448), (448, 460, 461, 449), (449, 461, 462, 450), (450, 462, 463, 451), (451, 463, 464, 452), (452, 464, 465, 453), (453, 465, 466, 454), (454, 466, 467, 455), (455, 467, 456, 444), (456, 468, 469, 457), (457, 469, 470, 458), (458, 470, 471, 459), (459, 471, 472, 460), (460, 472, 473, 461), (461, 473, 474, 462), (462, 474, 475, 463), (463, 475, 476, 464), (464, 476, 477, 465), (465, 477, 478, 466), (466, 478, 479, 467), (467, 479, 468, 456), (468, 480, 481, 469), (469, 481, 482, 470), (470, 482, 483, 471), (471, 483, 484, 472), (472, 484, 485, 473), (473, 485, 486, 474), (474, 486, 487, 475), (475, 487, 488, 476), (476, 488, 489, 477), (477, 489, 490, 478), (478, 490, 491, 479), (479, 491, 480, 468), (480, 492, 493, 481), (481, 493, 494, 482), (482, 494, 495, 483), (483, 495, 496, 484), (484, 496, 497, 485), (485, 497, 498, 486), (486, 498, 499, 487), (487, 499, 500, 488), (488, 500, 501, 489), (489, 501, 502, 490), (490, 502, 503, 491), (491, 503, 492, 480), (492, 504, 505, 493), (493, 505, 506, 494), (494, 506, 507, 495), (495, 507, 508, 496), (496, 508, 509, 497), (497, 509, 510, 498), (498, 510, 511, 499), (499, 511, 512, 500), (500, 512, 513, 501), (501, 513, 514, 502), (502, 514, 515, 503), (503, 515, 504, 492), (504, 516, 517, 505), (505, 517, 518, 506), (506, 518, 519, 507), (507, 519, 520, 508), (508, 520, 521, 509), (509, 521, 522, 510), (510, 522, 523, 511), (511, 523, 524, 512), (512, 524, 525, 513), (513, 525, 526, 514), (514, 526, 527, 515), (515, 527, 516, 504), (516, 528, 529, 517), (517, 529, 530, 518), (518, 530, 531, 519), (519, 531, 532, 520), (520, 532, 533, 521), (521, 533, 534, 522), (522, 534, 535, 523), (523, 535, 536, 524), (524, 536, 537, 525), (525, 537, 538, 526), (526, 538, 539, 527), (527, 539, 528, 516), (528, 540, 541, 529), (529, 541, 542, 530), (530, 542, 543, 531), (531, 543, 544, 532), (532, 544, 545, 533), (533, 545, 546, 534), (534, 546, 547, 535), (535, 547, 548, 536), (536, 548, 549, 537), (537, 549, 550, 538), (538, 550, 551, 539), (539, 551, 540, 528), (540, 552, 553, 541), (541, 553, 554, 542), (542, 554, 555, 543), (543, 555, 556, 544), (544, 556, 557, 545), (545, 557, 558, 546), (546, 558, 559, 547), (547, 559, 560, 548), (548, 560, 561, 549), (549, 561, 562, 550), (550, 562, 563, 551), (551, 563, 552, 540), (552, 564, 565, 553), (553, 565, 566, 554), (554, 566, 567, 555), (555, 567, 568, 556), (556, 568, 569, 557), (557, 569, 570, 558), (558, 570, 571, 559), (559, 571, 572, 560), (560, 572, 573, 561), (561, 573, 574, 562), (562, 574, 575, 563), (563, 575, 564, 552), (564, 0, 1, 565), (565, 1, 2, 566), (566, 2, 3, 567), (567, 3, 4, 568), (568, 4, 5, 569), (569, 5, 6, 570), (570, 6, 7, 571), (571, 7, 8, 572), (572, 8, 9, 573), (573, 9, 10, 574), (574, 10, 11, 575), (575, 11, 0, 564)])
me_torus.use_remesh_preserve_volume = False
me_torus.use_remesh_preserve_attributes = False
me_torus.use_mirror_vertex_groups = False
me_torus.update()
arm_armature = bpy.data.armatures.new('Armature')  # bones are not reproduced

# ---- objects
ob_armature = bpy.data.objects.new('Armature', arm_armature)
ob_dude = bpy.data.objects.new('dude', me_cube_002)
ob_torus = bpy.data.objects.new('Torus', me_torus)
ob_lamp = bpy.data.objects.new('Lamp', light_lamp)
ob_camera = bpy.data.objects.new('Camera', cam_camera)

# ---- transforms, parenting, visibility, modifiers, constraints
ob_armature.location = (0.0, 0.0, 0.0)
ob_armature.show_in_front = True
ob_armature.lineart.crease_threshold = 0.0
ob_dude.parent = ob_armature
ob_dude.location = (0.0, 0.0, 0.0)
ob_dude.lineart.crease_threshold = 0.0
_vg = ob_dude.vertex_groups.new(name='Root')
for _i, _w in zip([11, 53, 79, 84, 85, 116, 137], [0.09151, 0.03928, 0.106, 0.04767, 0.6569, 0.06045, 0.0517]): _vg.add([_i], _w, 'REPLACE')
_vg = ob_dude.vertex_groups.new(name='Hip_L')
for _i, _w in zip([8, 9, 10, 11, 30, 31, 32, 33, 34, 35, 36, 37, 38, 39, 40, 41, 52, 53, 54, 55, 56, 85, 110, 111, 115, 116], [0.1065, 0.07131, 0.08359, 0.4867, 0.3443, 0.1909, 0.2016, 0.3475, 0.6062, 0.6539, 0.4577, 0.4507, 0.1195, 0.06115, 0.06381, 0.1211, 0.05174, 0.2398, 0.06468, 0.02671, 0.03253, 0.06533, 0.005513, 0.009807, 0.06711, 0.07578]): _vg.add([_i], _w, 'REPLACE')
_vg = ob_dude.vertex_groups.new(name='Knee_L')
for _i, _w in zip([4, 5, 6, 7, 8, 9, 10, 11, 30, 31, 32, 33, 34, 35, 36, 37, 38, 39, 40, 41, 52, 53, 54, 55, 56, 57, 58, 59, 60, 61, 62, 63, 84, 85, 115], [0.073, 0.07678, 0.077, 0.0615, 0.7996, 0.8361, 0.7141, 0.2969, 0.3347, 0.09424, 0.0831, 0.3316, 0.155, 0.1054, 0.4763, 0.4835, 0.1121, 0.02775, 0.02268, 0.1113, 0.7311, 0.5366, 0.7742, 0.8015, 0.1088, 0.1431, 0.1395, 0.1367, 0.03679, 0.03216, 0.03982, 0.02353, 0.1188, 0.03614, 0.005389]): _vg.add([_i], _w, 'REPLACE')
_vg = ob_dude.vertex_groups.new(name='Foot_L')
for _i, _w in zip([0, 1, 2, 3, 4, 5, 6, 7, 8, 9, 10, 11, 52, 53, 54, 55, 56, 57, 58, 59, 60, 61, 62, 63, 64, 65, 66, 67], [0.995, 0.9949, 0.994, 0.9942, 0.9167, 0.9167, 0.9095, 0.9096, 0.07149, 0.07125, 0.06519, 0.06791, 0.1475, 0.1487, 0.1458, 0.1457, 0.8366, 0.8456, 0.8364, 0.8456, 0.9526, 0.9526, 0.9471, 0.9471, 0.991, 0.9895, 0.9896, 0.991]): _vg.add([_i], _w, 'REPLACE')
_vg = ob_dude.vertex_groups.new(name='Hip_R')
for _i, _w in zip([10, 34, 52, 76, 77, 78, 79, 84, 85, 106, 107, 108, 109, 110, 111, 112, 113, 114, 115, 116, 117, 118, 119, 120, 121, 136, 137, 138, 139, 140], [0.07646, 0.001393, 0.02498, 0.1054, 0.07847, 0.1619, 0.4715, 0.5656, 0.1003, 0.3439, 0.1888, 0.194, 0.3458, 0.02353, 0.01562, 0.6078, 0.6365, 0.456, 0.1234, 0.08586, 0.4514, 0.1191, 0.05991, 0.06111, 0.1201, 0.08949, 0.2339, 0.06404, 0.03772, 0.03131]): _vg.add([_i], _w, 'REPLACE')
_vg = ob_dude.vertex_groups.new(name='Knee_R')
for _i, _w in zip([72, 73, 74, 75, 76, 77, 78, 79, 84, 85, 106, 107, 108, 109, 112, 113, 114, 115, 117, 118, 119, 120, 121, 136, 137, 138, 139, 140, 141, 142, 143, 144, 145, 146, 147], [0.07302, 0.07664, 0.07644, 0.0616, 0.8, 0.8349, 0.7005, 0.301, 0.1316, 0.04806, 0.3346, 0.09393, 0.08382, 0.3318, 0.1533, 0.1069, 0.4764, 0.01149, 0.4832, 0.112, 0.02711, 0.02266, 0.1113, 0.7246, 0.5383, 0.7744, 0.8005, 0.109, 0.1429, 0.1384, 0.1367, 0.03661, 0.03218, 0.03922, 0.02361]): _vg.add([_i], _w, 'REPLACE')
_vg = ob_dude.vertex_groups.new(name='Foot_R')
for _i, _w in zip([68, 69, 70, 71, 72, 73, 74, 75, 76, 77, 78, 79, 136, 137, 138, 139, 140, 141, 142, 143, 144, 145, 146, 147, 148, 149, 150, 151], [0.995, 0.9949, 0.994, 0.9942, 0.9167, 0.9167, 0.9096, 0.9097, 0.07165, 0.07143, 0.06696, 0.0695, 0.1484, 0.1496, 0.146, 0.1458, 0.8368, 0.8456, 0.8366, 0.8457, 0.9526, 0.9526, 0.9471, 0.9472, 0.991, 0.9895, 0.9896, 0.991]): _vg.add([_i], _w, 'REPLACE')
_vg = ob_dude.vertex_groups.new(name='Spine')
for _i, _w in zip([10, 14, 15, 30, 31, 32, 33, 34, 35, 38, 39, 40, 41, 78, 79, 82, 83, 84, 85, 106, 107, 108, 109, 110, 111, 112, 113, 114, 115, 116, 117, 118, 119, 120, 121, 122, 123], [0.001771, 0.005486, 0.00569, 0.09442, 0.4776, 0.4775, 0.09445, 0.1593, 0.1589, 0.05348, 0.1285, 0.1285, 0.05372, 0.006731, 0.00329, 0.005103, 0.005316, 0.08278, 0.0634, 0.09629, 0.4861, 0.486, 0.09632, 0.7629, 0.7627, 0.1738, 0.1734, 0.002331, 0.7196, 0.7178, 0.00242, 0.05419, 0.1292, 0.1293, 0.05443, 0.1189, 0.1188]): _vg.add([_i], _w, 'REPLACE')
_vg = ob_dude.vertex_groups.new(name='Torso')
for _i, _w in zip([12, 13, 14, 15, 18, 19, 30, 31, 32, 33, 38, 39, 40, 41, 80, 81, 82, 83, 86, 87, 90, 91, 92, 93, 106, 107, 108, 109, 110, 111, 118, 119, 120, 121, 122, 123], [0.07556, 0.07061, 0.2003, 0.2009, 0.002665, 0.0001447, 0.106, 0.1393, 0.1394, 0.1064, 0.3215, 0.4965, 0.4969, 0.3231, 0.07761, 0.07253, 0.2159, 0.2166, 0.7343, 0.7344, 0.005987, 0.003363, 0.06422, 0.06396, 0.1069, 0.1403, 0.1405, 0.1073, 0.1167, 0.1168, 0.3242, 0.5069, 0.5073, 0.3258, 0.7599, 0.76]): _vg.add([_i], _w, 'REPLACE')
_vg = ob_dude.vertex_groups.new(name='Shoulder_L')
for _i, _w in zip([12, 13, 14, 15, 16, 17, 18, 19, 20, 21, 22, 23, 28, 29, 30, 31, 32, 33, 38, 39, 40, 41, 42, 43, 44, 45, 50, 51, 86, 87, 92, 93, 122, 123, 132, 133], [0.7332, 0.7506, 0.6625, 0.662, 0.7928, 0.7952, 0.6096, 0.6288, 0.04632, 0.04797, 0.05584, 0.05607, 0.06821, 0.06388, 0.09647, 0.0649, 0.06447, 0.09522, 0.3327, 0.2281, 0.2271, 0.3271, 0.1221, 0.1361, 0.1356, 0.1198, 0.3142, 0.3224, 0.07657, 0.07663, 0.06754, 0.06933, 0.0183, 0.01811, 0.04384, 0.04611]): _vg.add([_i], _w, 'REPLACE')
_vg = ob_dude.vertex_groups.new(name='Elbow_L')
for _i, _w in zip([12, 13, 16, 17, 20, 21, 22, 23, 26, 27, 38, 41, 42, 43, 44, 45, 46, 47, 48, 49], [0.1053, 0.0983, 0.1135, 0.1109, 0.5876, 0.5873, 0.5747, 0.5745, 0.004992, 0.002014, 0.03071, 0.03528, 0.7281, 0.7124, 0.7129, 0.729, 0.2129, 0.2131, 0.2057, 0.2057]): _vg.add([_i], _w, 'REPLACE')
_vg = ob_dude.vertex_groups.new(name='Wrist_L')
for _i, _w in zip([20, 21, 22, 23, 24, 25, 26, 27, 42, 43, 44, 45, 46, 47, 48, 49], [0.3556, 0.3555, 0.3637, 0.3638, 0.9736, 0.9729, 0.9696, 0.9713, 0.1289, 0.1382, 0.1383, 0.129, 0.7644, 0.7642, 0.7742, 0.7742]): _vg.add([_i], _w, 'REPLACE')
_vg = ob_dude.vertex_groups.new(name='Shoulder_R')
for _i, _w in zip([80, 81, 82, 83, 86, 87, 88, 89, 90, 91, 92, 93, 94, 95, 96, 97, 102, 103, 106, 107, 108, 109, 118, 119, 120, 121, 122, 123, 124, 125, 126, 127, 132, 133, 134, 135], [0.7309, 0.7484, 0.6458, 0.6451, 0.08425, 0.08431, 0.791, 0.7935, 0.6003, 0.6196, 0.07494, 0.07699, 0.04604, 0.0477, 0.05572, 0.05594, 0.06467, 0.06084, 0.09521, 0.06153, 0.06108, 0.09395, 0.33, 0.2189, 0.2178, 0.3244, 0.02408, 0.02385, 0.1218, 0.1358, 0.1352, 0.1194, 0.05163, 0.05293, 0.3053, 0.3135]): _vg.add([_i], _w, 'REPLACE')
_vg = ob_dude.vertex_groups.new(name='Elbow_R')
for _i, _w in zip([80, 81, 88, 89, 94, 95, 96, 97, 100, 101, 118, 121, 124, 125, 126, 127, 128, 129, 130, 131], [0.1054, 0.09834, 0.1135, 0.111, 0.5876, 0.5873, 0.5748, 0.5745, 0.004992, 0.002015, 0.03078, 0.03536, 0.7281, 0.7124, 0.7129, 0.7291, 0.2129, 0.2131, 0.2057, 0.2057]): _vg.add([_i], _w, 'REPLACE')
_vg = ob_dude.vertex_groups.new(name='Wrist_R')
for _i, _w in zip([94, 95, 96, 97, 98, 99, 100, 101, 124, 125, 126, 127, 128, 129, 130, 131], [0.3556, 0.3555, 0.3637, 0.3638, 0.9736, 0.9729, 0.9696, 0.9713, 0.1289, 0.1382, 0.1383, 0.129, 0.7644, 0.7642, 0.7742, 0.7742]): _vg.add([_i], _w, 'REPLACE')
_vg = ob_dude.vertex_groups.new(name='Neck')
for _i, _w in zip([18, 19, 50, 51, 86, 87, 90, 91, 92, 93, 132, 133, 134, 135], [0.05685, 0.0538, 0.0395, 0.03642, 0.03307, 0.03281, 0.06543, 0.062, 0.5198, 0.5191, 0.1703, 0.1698, 0.05119, 0.049]): _vg.add([_i], _w, 'REPLACE')
_vg = ob_dude.vertex_groups.new(name='Head')
for _i, _w in zip([14, 15, 16, 17, 18, 19, 28, 29, 50, 51, 82, 83, 86, 87, 88, 89, 90, 91, 92, 93, 102, 103, 104, 105, 132, 133, 134, 135], [0.01845, 0.0154, 0.03562, 0.03786, 0.2658, 0.2522, 0.904, 0.9112, 0.5989, 0.5934, 0.01716, 0.01426, 0.004273, 0.00321, 0.03521, 0.03737, 0.2643, 0.251, 0.2642, 0.2615, 0.9056, 0.9124, 0.9516, 0.9533, 0.7028, 0.7012, 0.6001, 0.5948]): _vg.add([_i], _w, 'REPLACE')
_m = ob_dude.modifiers.new('Armature', 'ARMATURE')
_m.object = ob_armature
_m = ob_dude.modifiers.new('Subsurf', 'SUBSURF')
_m.uv_smooth = 'PRESERVE_CORNERS'
_m.quality = 2
_m.levels = 3
_m.show_only_control_edges = False
ob_torus.location = (0.0, 0.3184, 0.0)
ob_torus.lineart.crease_threshold = 0.0
ob_lamp.location = (4.076, 1.005, 5.904)
ob_lamp.rotation_euler = (0.6503, 0.05522, 1.866)
ob_lamp.lock_rotations_4d = False
ob_lamp.empty_display_type = 'ARROWS'
ob_lamp.color = (0.0, 0.0, 0.0, 0.0)
ob_lamp.lineart.crease_threshold = 0.0
ob_camera.location = (7.481, -6.508, 5.344)
ob_camera.rotation_euler = (1.109, 0.01082, 0.8149)
ob_camera.lock_rotations_4d = False
ob_camera.empty_display_type = 'ARROWS'
ob_camera.color = (0.0, 0.0, 0.0, 0.0)
ob_camera.display_type = 'WIRE'
ob_camera.lineart.crease_threshold = 0.0

# ---- collection membership
col_collection_1.objects.link(ob_armature)
col_collection_1.objects.link(ob_dude)
col_collection_1.objects.link(ob_torus)
col_collection_1.objects.link(ob_lamp)
col_collection_1.objects.link(ob_camera)

# ---- scene / render settings (as saved in the file)
scene.camera = ob_camera
scene.frame_start = 0; scene.frame_end = 250; scene.frame_set(0)
scene.render.engine = 'CYCLES'
scene.render.image_settings.color_mode = 'RGB'
scene.render.image_settings.compression = 90
scene.render.resolution_percentage = 50
scene.render.dither_intensity = 0.0
scene.cycles.use_denoising = False
scene.cycles.samples = 10
scene.cycles.sampling_pattern = 'TABULATED_SOBOL'
scene.cycles.light_sampling_threshold = 0.0
scene.cycles.use_adaptive_sampling = False
scene.cycles.use_light_tree = False
scene.cycles.blur_glossy = 0.0
scene.cycles.volume_bounces = 1
scene.cycles.pixel_filter_type = 'GAUSSIAN'
scene.cycles.sample_clamp_indirect = 0.0
scene.view_settings.view_transform = 'Standard'
bpy.context.view_layer.update()
